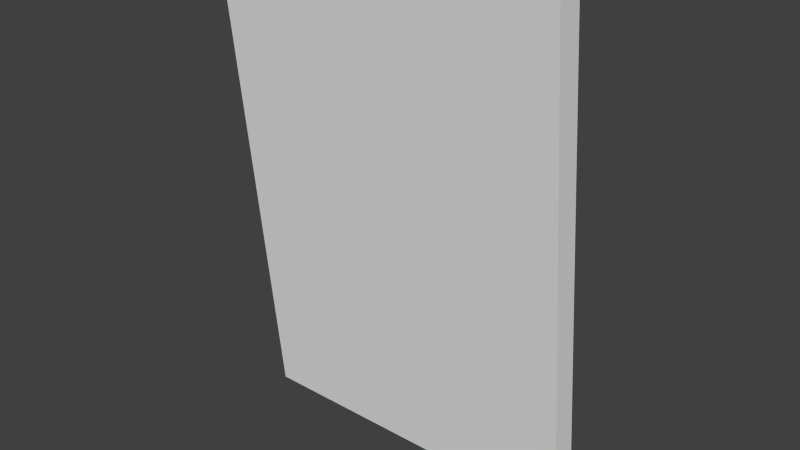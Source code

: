 # Source: cape.blend  (saved by Blender 2.71.0; exported with 4.5.12 LTS)
import bpy
from mathutils import Matrix  # noqa: F401  (used for matrix-valued properties, if any)

bpy.ops.wm.read_factory_settings(use_empty=True)
scene = bpy.context.scene
scene.name = 'Scene'

# ---- collections
col_collection_1 = bpy.data.collections.new('Collection 1'); scene.collection.children.link(col_collection_1)

# ---- world
world_world = bpy.data.worlds.new('World'); scene.world = world_world
world_world.color = (0.05088, 0.05088, 0.05088)
world_world.use_sun_shadow = False
world_world.sun_shadow_jitter_overblur = 0.0
world_world.cycles.sampling_method = 'MANUAL'
world_world.cycles.sample_map_resolution = 256

# ---- meshes
me_cube = bpy.data.meshes.new('Cube')
me_cube.from_pydata([(-1.0, -1.0, -1.0), (-1.0, 1.0, -1.0), (1.0, 1.0, -1.0), (1.0, -1.0, -1.0), (-1.0, -1.0, 1.0), (-1.0, 1.0, 1.0), (1.0, 1.0, 1.0), (1.0, -1.0, 1.0)], [], [(4, 5, 1, 0), (5, 6, 2, 1), (6, 7, 3, 2), (7, 4, 0, 3), (0, 1, 2, 3), (7, 6, 5, 4)])
_uv = me_cube.uv_layers.new(name='UVMap')
_uv.uv.foreach_set('vector', [0.3438, 0.9688, 0.3281, 0.9688, 0.3281, 0.4688, 0.3438, 0.4688, 0.1719, 0.9688, 0.01562, 0.9688, 0.01562, 0.4688, 0.1719, 0.4688, 0.01562, 0.9688, 0.0, 0.9688, 0.0, 0.4688, 0.01562, 0.4688, 0.3438, 0.9688, 0.1875, 0.9688, 0.1875, 0.4688, 0.3438, 0.4688, 0.3281, 1.0, 0.3281, 0.9688, 0.1719, 0.9688, 0.1719, 1.0, 0.1719, 0.9688, 0.1719, 1.0, 0.01562, 1.0, 0.01562, 0.9688])
me_cube.use_remesh_preserve_volume = False
me_cube.use_remesh_preserve_attributes = False
me_cube.use_mirror_vertex_groups = False
me_cube.update()

# ---- objects
ob_cube = bpy.data.objects.new('Cube', me_cube)

# ---- transforms, parenting, visibility, modifiers, constraints
ob_cube.location = (0.0, 0.6, 3.0)
ob_cube.rotation_euler = (0.1047, -0.0, 0.0)
ob_cube.scale = (0.7, 0.05, 1.0)
ob_cube.lineart.crease_threshold = 0.0

# ---- collection membership
col_collection_1.objects.link(ob_cube)

# ---- scene / render settings (as saved in the file)
scene.frame_start = 1; scene.frame_end = 20; scene.frame_set(142)
scene.render.engine = 'BLENDER_EEVEE_NEXT'
scene.render.resolution_percentage = 50
scene.render.dither_intensity = 0.0
scene.cycles.use_denoising = False
scene.cycles.samples = 10
scene.cycles.sampling_pattern = 'TABULATED_SOBOL'
scene.cycles.light_sampling_threshold = 0.0
scene.cycles.use_adaptive_sampling = False
scene.cycles.use_light_tree = False
scene.cycles.blur_glossy = 0.0
scene.cycles.volume_bounces = 1
scene.cycles.pixel_filter_type = 'GAUSSIAN'
scene.cycles.sample_clamp_indirect = 0.0
scene.view_settings.view_transform = 'Standard'
bpy.context.view_layer.update()

# ---- added for rendering (the .blend has no active camera and no usable light): camera, sun
cam_auto = bpy.data.cameras.new('AutoCamera')
cam_auto.lens = 50.0
cam_auto.sensor_width = 36.0
cam_auto.clip_end = 1000.0
ob_auto_camera = bpy.data.objects.new('AutoCamera', cam_auto)
scene.collection.objects.link(ob_auto_camera)
ob_auto_camera.location = (2.27635, -2.13162, 4.82108)
ob_auto_camera.rotation_euler = (1.09748, -7.21219e-08, 0.694738)
scene.camera = ob_auto_camera
light_auto_sun = bpy.data.lights.new('AutoSun', 'SUN')
light_auto_sun.energy = 3.0
light_auto_sun.angle = 0.0523599
ob_auto_sun = bpy.data.objects.new('AutoSun', light_auto_sun)
scene.collection.objects.link(ob_auto_sun)
ob_auto_sun.rotation_euler = (0.872665, 0.174533, 0.523599)
bpy.context.view_layer.update()
